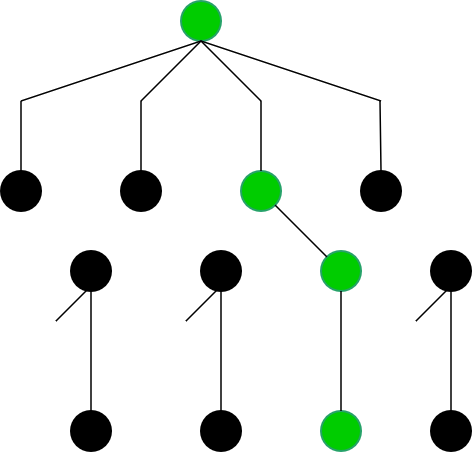

The diagram above was exported from draw.io. Its source (the exported page's mxGraphModel, read from the mxfile embedded in the PNG):
<mxGraphModel dx="1348" dy="795" grid="1" gridSize="10" guides="1" tooltips="1" connect="1" arrows="1" fold="1" page="1" pageScale="1" pageWidth="850" pageHeight="1100" math="0" shadow="0">
  <root>
    <mxCell id="P-hu7ZdGKliFshW_DpOC-0" />
    <mxCell id="P-hu7ZdGKliFshW_DpOC-1" parent="P-hu7ZdGKliFshW_DpOC-0" />
    <mxCell id="P-hu7ZdGKliFshW_DpOC-2" parent="P-hu7ZdGKliFshW_DpOC-1" style="strokeWidth=2;html=1;shape=mxgraph.flowchart.start_2;whiteSpace=wrap;fillColor=#00CC00;strokeColor=light-dark(#26a269, #ededed);" value="" vertex="1">
      <mxGeometry height="40" width="40" x="350" y="100" as="geometry" />
    </mxCell>
    <mxCell id="P-hu7ZdGKliFshW_DpOC-3" parent="P-hu7ZdGKliFshW_DpOC-1" style="strokeWidth=2;html=1;shape=mxgraph.flowchart.start_2;whiteSpace=wrap;fillColor=#000000;strokeColor=light-dark(#000000,#EDEDED);" value="" vertex="1">
      <mxGeometry height="40" width="40" x="170" y="270" as="geometry" />
    </mxCell>
    <mxCell id="P-hu7ZdGKliFshW_DpOC-4" parent="P-hu7ZdGKliFshW_DpOC-1" style="strokeWidth=2;html=1;shape=mxgraph.flowchart.start_2;whiteSpace=wrap;fillColor=#000000;strokeColor=light-dark(#000000,#EDEDED);" value="" vertex="1">
      <mxGeometry height="40" width="40" x="290" y="270" as="geometry" />
    </mxCell>
    <mxCell id="P-hu7ZdGKliFshW_DpOC-5" parent="P-hu7ZdGKliFshW_DpOC-1" style="strokeWidth=2;html=1;shape=mxgraph.flowchart.start_2;whiteSpace=wrap;fillColor=#00CC00;strokeColor=light-dark(#26A269,#EDEDED);" value="" vertex="1">
      <mxGeometry height="40" width="40" x="410" y="270" as="geometry" />
    </mxCell>
    <mxCell id="P-hu7ZdGKliFshW_DpOC-6" parent="P-hu7ZdGKliFshW_DpOC-1" style="strokeWidth=2;html=1;shape=mxgraph.flowchart.start_2;whiteSpace=wrap;fillColor=#000000;strokeColor=light-dark(#000000,#EDEDED);" value="" vertex="1">
      <mxGeometry height="40" width="40" x="530" y="270" as="geometry" />
    </mxCell>
    <mxCell id="P-hu7ZdGKliFshW_DpOC-7" parent="P-hu7ZdGKliFshW_DpOC-1" style="strokeWidth=2;html=1;shape=mxgraph.flowchart.start_2;whiteSpace=wrap;fillColor=#000000;strokeColor=light-dark(#000000,#EDEDED);" value="" vertex="1">
      <mxGeometry height="40" width="40" x="240" y="350" as="geometry" />
    </mxCell>
    <mxCell id="P-hu7ZdGKliFshW_DpOC-8" parent="P-hu7ZdGKliFshW_DpOC-1" style="strokeWidth=2;html=1;shape=mxgraph.flowchart.start_2;whiteSpace=wrap;fillColor=#000000;strokeColor=light-dark(#000000,#EDEDED);" value="" vertex="1">
      <mxGeometry height="40" width="40" x="370" y="350" as="geometry" />
    </mxCell>
    <mxCell id="P-hu7ZdGKliFshW_DpOC-9" parent="P-hu7ZdGKliFshW_DpOC-1" style="strokeWidth=2;html=1;shape=mxgraph.flowchart.start_2;whiteSpace=wrap;fillColor=#00CC00;strokeColor=light-dark(#26A269,#EDEDED);" value="" vertex="1">
      <mxGeometry height="40" width="40" x="490" y="350" as="geometry" />
    </mxCell>
    <mxCell id="P-hu7ZdGKliFshW_DpOC-10" parent="P-hu7ZdGKliFshW_DpOC-1" style="strokeWidth=2;html=1;shape=mxgraph.flowchart.start_2;whiteSpace=wrap;fillColor=#000000;strokeColor=light-dark(#000000,#EDEDED);" value="" vertex="1">
      <mxGeometry height="40" width="40" x="600" y="350" as="geometry" />
    </mxCell>
    <mxCell id="P-hu7ZdGKliFshW_DpOC-11" parent="P-hu7ZdGKliFshW_DpOC-1" style="strokeWidth=2;html=1;shape=mxgraph.flowchart.start_2;whiteSpace=wrap;fillColor=#000000;strokeColor=light-dark(#000000,#EDEDED);" value="" vertex="1">
      <mxGeometry height="40" width="40" x="240" y="510" as="geometry" />
    </mxCell>
    <mxCell id="P-hu7ZdGKliFshW_DpOC-12" parent="P-hu7ZdGKliFshW_DpOC-1" style="strokeWidth=2;html=1;shape=mxgraph.flowchart.start_2;whiteSpace=wrap;fillColor=#000000;strokeColor=light-dark(#000000,#EDEDED);" value="" vertex="1">
      <mxGeometry height="40" width="40" x="370" y="510" as="geometry" />
    </mxCell>
    <mxCell id="P-hu7ZdGKliFshW_DpOC-13" parent="P-hu7ZdGKliFshW_DpOC-1" style="strokeWidth=2;html=1;shape=mxgraph.flowchart.start_2;whiteSpace=wrap;fillColor=#00CC00;strokeColor=light-dark(#26A269,#EDEDED);" value="" vertex="1">
      <mxGeometry height="40" width="40" x="490" y="510" as="geometry" />
    </mxCell>
    <mxCell id="P-hu7ZdGKliFshW_DpOC-14" parent="P-hu7ZdGKliFshW_DpOC-1" style="strokeWidth=2;html=1;shape=mxgraph.flowchart.start_2;whiteSpace=wrap;fillColor=#000000;strokeColor=light-dark(#000000,#EDEDED);" value="" vertex="1">
      <mxGeometry height="40" width="40" x="600" y="510" as="geometry" />
    </mxCell>
    <mxCell id="P-hu7ZdGKliFshW_DpOC-15" edge="1" parent="P-hu7ZdGKliFshW_DpOC-1" source="P-hu7ZdGKliFshW_DpOC-11" style="endArrow=none;html=1;rounded=0;entryX=0.5;entryY=1;entryDx=0;entryDy=0;entryPerimeter=0;exitX=0.5;exitY=0;exitDx=0;exitDy=0;exitPerimeter=0;strokeWidth=1.5;" target="P-hu7ZdGKliFshW_DpOC-7" value="">
      <mxGeometry height="50" relative="1" width="50" as="geometry">
        <mxPoint x="390" y="560" as="sourcePoint" />
        <mxPoint x="440" y="510" as="targetPoint" />
      </mxGeometry>
    </mxCell>
    <mxCell id="P-hu7ZdGKliFshW_DpOC-16" edge="1" parent="P-hu7ZdGKliFshW_DpOC-1" source="P-hu7ZdGKliFshW_DpOC-12" style="endArrow=none;html=1;rounded=0;entryX=0.5;entryY=1;entryDx=0;entryDy=0;entryPerimeter=0;exitX=0.5;exitY=0;exitDx=0;exitDy=0;exitPerimeter=0;strokeWidth=1.5;" target="P-hu7ZdGKliFshW_DpOC-8" value="">
      <mxGeometry height="50" relative="1" width="50" as="geometry">
        <mxPoint x="399" y="560" as="sourcePoint" />
        <mxPoint x="399" y="470" as="targetPoint" />
      </mxGeometry>
    </mxCell>
    <mxCell id="P-hu7ZdGKliFshW_DpOC-17" edge="1" parent="P-hu7ZdGKliFshW_DpOC-1" source="P-hu7ZdGKliFshW_DpOC-13" style="endArrow=none;html=1;rounded=0;entryX=0.5;entryY=1;entryDx=0;entryDy=0;entryPerimeter=0;exitX=0.5;exitY=0;exitDx=0;exitDy=0;exitPerimeter=0;strokeWidth=1.5;" target="P-hu7ZdGKliFshW_DpOC-9" value="">
      <mxGeometry height="50" relative="1" width="50" as="geometry">
        <mxPoint x="520" y="560" as="sourcePoint" />
        <mxPoint x="520" y="470" as="targetPoint" />
      </mxGeometry>
    </mxCell>
    <mxCell id="P-hu7ZdGKliFshW_DpOC-18" edge="1" parent="P-hu7ZdGKliFshW_DpOC-1" source="P-hu7ZdGKliFshW_DpOC-14" style="endArrow=none;html=1;rounded=0;entryX=0.5;entryY=1;entryDx=0;entryDy=0;entryPerimeter=0;exitX=0.5;exitY=0;exitDx=0;exitDy=0;exitPerimeter=0;strokeWidth=1.5;" target="P-hu7ZdGKliFshW_DpOC-10" value="">
      <mxGeometry height="50" relative="1" width="50" as="geometry">
        <mxPoint x="629.5" y="560" as="sourcePoint" />
        <mxPoint x="629.5" y="470" as="targetPoint" />
      </mxGeometry>
    </mxCell>
    <mxCell id="P-hu7ZdGKliFshW_DpOC-19" edge="1" parent="P-hu7ZdGKliFshW_DpOC-1" style="endArrow=none;html=1;rounded=0;strokeWidth=1.5;" value="">
      <mxGeometry height="50" relative="1" width="50" as="geometry">
        <mxPoint x="225" y="420" as="sourcePoint" />
        <mxPoint x="255" y="390" as="targetPoint" />
      </mxGeometry>
    </mxCell>
    <mxCell id="P-hu7ZdGKliFshW_DpOC-20" edge="1" parent="P-hu7ZdGKliFshW_DpOC-1" source="P-hu7ZdGKliFshW_DpOC-3" style="endArrow=none;html=1;rounded=0;exitX=0.5;exitY=0;exitDx=0;exitDy=0;exitPerimeter=0;strokeWidth=1.5;" value="">
      <mxGeometry height="50" relative="1" width="50" as="geometry">
        <mxPoint x="390" y="360" as="sourcePoint" />
        <mxPoint x="190" y="200" as="targetPoint" />
      </mxGeometry>
    </mxCell>
    <mxCell id="P-hu7ZdGKliFshW_DpOC-21" edge="1" parent="P-hu7ZdGKliFshW_DpOC-1" style="endArrow=none;html=1;rounded=0;strokeWidth=1.5;entryX=0.5;entryY=1;entryDx=0;entryDy=0;entryPerimeter=0;" target="P-hu7ZdGKliFshW_DpOC-2" value="">
      <mxGeometry height="50" relative="1" width="50" as="geometry">
        <mxPoint x="190" y="200" as="sourcePoint" />
        <mxPoint x="440" y="310" as="targetPoint" />
      </mxGeometry>
    </mxCell>
    <mxCell id="P-hu7ZdGKliFshW_DpOC-22" edge="1" parent="P-hu7ZdGKliFshW_DpOC-1" source="P-hu7ZdGKliFshW_DpOC-4" style="endArrow=none;html=1;rounded=0;exitX=0.5;exitY=0;exitDx=0;exitDy=0;exitPerimeter=0;strokeWidth=1.5;" value="">
      <mxGeometry height="50" relative="1" width="50" as="geometry">
        <mxPoint x="319.5" y="250" as="sourcePoint" />
        <mxPoint x="310" y="200" as="targetPoint" />
      </mxGeometry>
    </mxCell>
    <mxCell id="P-hu7ZdGKliFshW_DpOC-23" edge="1" parent="P-hu7ZdGKliFshW_DpOC-1" source="P-hu7ZdGKliFshW_DpOC-5" style="endArrow=none;html=1;rounded=0;exitX=0.5;exitY=0;exitDx=0;exitDy=0;exitPerimeter=0;strokeWidth=1.5;" value="">
      <mxGeometry height="50" relative="1" width="50" as="geometry">
        <mxPoint x="429" y="250" as="sourcePoint" />
        <mxPoint x="430" y="200" as="targetPoint" />
      </mxGeometry>
    </mxCell>
    <mxCell id="P-hu7ZdGKliFshW_DpOC-24" edge="1" parent="P-hu7ZdGKliFshW_DpOC-1" source="P-hu7ZdGKliFshW_DpOC-6" style="endArrow=none;html=1;rounded=0;exitX=0.5;exitY=0;exitDx=0;exitDy=0;exitPerimeter=0;strokeWidth=1.5;" value="">
      <mxGeometry height="50" relative="1" width="50" as="geometry">
        <mxPoint x="549" y="250" as="sourcePoint" />
        <mxPoint x="549" y="200" as="targetPoint" />
      </mxGeometry>
    </mxCell>
    <mxCell id="P-hu7ZdGKliFshW_DpOC-25" edge="1" parent="P-hu7ZdGKliFshW_DpOC-1" style="endArrow=none;html=1;rounded=0;entryX=0.5;entryY=1;entryDx=0;entryDy=0;entryPerimeter=0;strokeWidth=1.5;" target="P-hu7ZdGKliFshW_DpOC-2" value="">
      <mxGeometry height="50" relative="1" width="50" as="geometry">
        <mxPoint x="310" y="200" as="sourcePoint" />
        <mxPoint x="440" y="280" as="targetPoint" />
      </mxGeometry>
    </mxCell>
    <mxCell id="P-hu7ZdGKliFshW_DpOC-26" edge="1" parent="P-hu7ZdGKliFshW_DpOC-1" source="P-hu7ZdGKliFshW_DpOC-2" style="endArrow=none;html=1;rounded=0;strokeWidth=1.5;exitX=0.5;exitY=1;exitDx=0;exitDy=0;exitPerimeter=0;" value="">
      <mxGeometry height="50" relative="1" width="50" as="geometry">
        <mxPoint x="380" y="170" as="sourcePoint" />
        <mxPoint x="430" y="200" as="targetPoint" />
      </mxGeometry>
    </mxCell>
    <mxCell id="P-hu7ZdGKliFshW_DpOC-27" edge="1" parent="P-hu7ZdGKliFshW_DpOC-1" source="P-hu7ZdGKliFshW_DpOC-2" style="endArrow=none;html=1;rounded=0;strokeWidth=1.5;exitX=0.5;exitY=1;exitDx=0;exitDy=0;exitPerimeter=0;" value="">
      <mxGeometry height="50" relative="1" width="50" as="geometry">
        <mxPoint x="370" y="170" as="sourcePoint" />
        <mxPoint x="550" y="200" as="targetPoint" />
      </mxGeometry>
    </mxCell>
    <mxCell id="P-hu7ZdGKliFshW_DpOC-28" edge="1" parent="P-hu7ZdGKliFshW_DpOC-1" style="endArrow=none;html=1;rounded=0;strokeWidth=1.5;" value="">
      <mxGeometry height="50" relative="1" width="50" as="geometry">
        <mxPoint x="355" y="420" as="sourcePoint" />
        <mxPoint x="385" y="390" as="targetPoint" />
      </mxGeometry>
    </mxCell>
    <mxCell id="P-hu7ZdGKliFshW_DpOC-30" edge="1" parent="P-hu7ZdGKliFshW_DpOC-1" style="endArrow=none;html=1;rounded=0;strokeWidth=1.5;" value="">
      <mxGeometry height="50" relative="1" width="50" as="geometry">
        <mxPoint x="585" y="420" as="sourcePoint" />
        <mxPoint x="615" y="390" as="targetPoint" />
      </mxGeometry>
    </mxCell>
    <mxCell id="smt9z0XiyvZCqWev0cda-0" edge="1" parent="P-hu7ZdGKliFshW_DpOC-1" source="P-hu7ZdGKliFshW_DpOC-5" style="endArrow=none;html=1;rounded=0;strokeWidth=1.5;exitX=0.855;exitY=0.855;exitDx=0;exitDy=0;exitPerimeter=0;entryX=0.145;entryY=0.145;entryDx=0;entryDy=0;entryPerimeter=0;" target="P-hu7ZdGKliFshW_DpOC-9" value="">
      <mxGeometry height="50" relative="1" width="50" as="geometry">
        <mxPoint x="460" y="320" as="sourcePoint" />
        <mxPoint x="502" y="372" as="targetPoint" />
      </mxGeometry>
    </mxCell>
  </root>
</mxGraphModel>